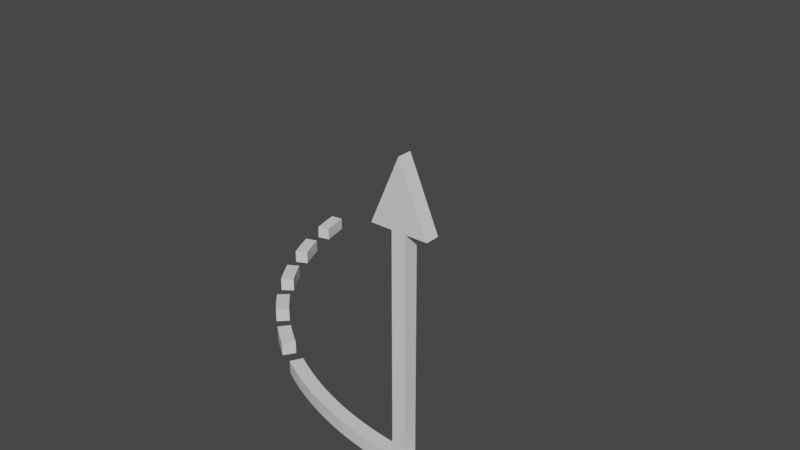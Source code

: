 # Source: Arrows.blend  (saved by Blender 3.4.6; exported with 4.5.12 LTS)
import bpy
from mathutils import Matrix  # noqa: F401  (used for matrix-valued properties, if any)

bpy.ops.wm.read_factory_settings(use_empty=True)
scene = bpy.context.scene
scene.name = 'Scene'

# ---- collections
col_collection = bpy.data.collections.new('Collection'); scene.collection.children.link(col_collection)

# ---- materials (node trees are filled in below, after node groups)
mat_material = bpy.data.materials.new('Material')
mat_material.alpha_threshold = 0.0
mat_material.use_transparent_shadow = False
mat_material.roughness = 0.5
mat_material.line_color = (0.0, 0.0, 0.0, 1.0)
mat_material_001 = bpy.data.materials.new('Material.001')
mat_material_001.alpha_threshold = 0.0
mat_material_001.use_transparent_shadow = False
mat_material_001.roughness = 0.5
mat_material_001.line_color = (0.0, 0.0, 0.0, 1.0)

# ---- material node trees
mat_material.use_nodes = True; mat_material.node_tree.nodes.clear()
_N = mat_material.node_tree.nodes; _L = mat_material.node_tree.links
n0 = _N.new('ShaderNodeOutputMaterial'); n0.name = 'Material Output'; n0.location = (300, 300)
n1 = _N.new('ShaderNodeBsdfPrincipled'); n1.name = 'Principled BSDF'; n1.location = (10, 300)
n1.distribution = 'GGX'
n1.subsurface_method = 'RANDOM_WALK_SKIN'
n1.inputs[3].default_value = 1.45
n1.inputs[27].default_value = (0.0, 0.0, 0.0, 1.0)
n1.inputs[28].default_value = 1.0
_L.new(n1.outputs[0], n0.inputs[0])
n0.is_active_output = True
mat_material_001.use_nodes = True; mat_material_001.node_tree.nodes.clear()
_N = mat_material_001.node_tree.nodes; _L = mat_material_001.node_tree.links
n0 = _N.new('ShaderNodeOutputMaterial'); n0.name = 'Material Output'; n0.location = (300, 300)
n1 = _N.new('ShaderNodeBsdfPrincipled'); n1.name = 'Principled BSDF'; n1.location = (10, 300)
n1.distribution = 'GGX'
n1.subsurface_method = 'RANDOM_WALK_SKIN'
n1.inputs[3].default_value = 1.45
n1.inputs[27].default_value = (0.0, 0.0, 0.0, 1.0)
n1.inputs[28].default_value = 1.0
_L.new(n1.outputs[0], n0.inputs[0])
n0.is_active_output = True

# ---- world
world_world = bpy.data.worlds.new('World'); scene.world = world_world
world_world.use_nodes = True; world_world.node_tree.nodes.clear()
_N = world_world.node_tree.nodes; _L = world_world.node_tree.links
n0 = _N.new('ShaderNodeOutputWorld'); n0.name = 'World Output'; n0.location = (300, 300)
n1 = _N.new('ShaderNodeBackground'); n1.name = 'Background'; n1.location = (10, 300)
n1.inputs[0].default_value = (0.05088, 0.05088, 0.05088, 1.0)
_L.new(n1.outputs[0], n0.inputs[0])
n0.is_active_output = True
world_world.color = (0.05088, 0.05088, 0.05088)
world_world.use_sun_shadow = False
world_world.sun_shadow_jitter_overblur = 0.0

# ---- meshes
me_cube = bpy.data.meshes.new('Cube')
me_cube.from_pydata([(1.0, 1.0, 33.82), (1.0, 1.0, -1.0), (1.0, -1.0, 33.82), (1.0, -1.0, -1.0), (-1.0, 1.0, 33.82), (-1.0, 1.0, -1.0), (-1.0, -1.0, 33.82), (-1.0, -1.0, -1.0), (0.0, -1.0, 42.99), (0.0, 1.0, 42.99), (4.0, 1.0, 33.82), (4.0, -1.0, 33.82), (-4.0, -1.0, 33.82), (-4.0, 1.0, 33.82)], [], [(3, 2, 6, 7), (7, 6, 4, 5), (5, 1, 3, 7), (1, 0, 2, 3), (5, 4, 0, 1), (4, 6, 12, 13), (2, 0, 10, 11), (6, 2, 11, 8, 12), (9, 8, 11, 10), (0, 4, 13, 9, 10), (8, 9, 13, 12)])
_uv = me_cube.uv_layers.new(name='UVMap')
_uv.uv.foreach_set('vector', [0.375, 0.75, 0.625, 0.75, 0.625, 1.0, 0.375, 1.0, 0.375, 0.0, 0.625, 0.0, 0.625, 0.25, 0.375, 0.25, 0.125, 0.5, 0.375, 0.5, 0.375, 0.75, 0.125, 0.75, 0.375, 0.5, 0.625, 0.5, 0.625, 0.75, 0.375, 0.75, 0.375, 0.25, 0.625, 0.25, 0.625, 0.5, 0.375, 0.5, 0.625, 0.25, 0.625, 0.0, 0.625, 0.0, 0.625, 0.25, 0.625, 0.75, 0.625, 0.5, 0.625, 0.5, 0.625, 0.75, 0.625, 1.0, 0.625, 0.75, 0.625, 0.75, 0.625, 1.0, 0.625, 1.0, 0.625, 0.5, 0.625, 0.75, 0.625, 0.75, 0.625, 0.5, 0.625, 0.5, 0.625, 0.25, 0.625, 0.25, 0.625, 0.5, 0.625, 0.5, 0.875, 0.75, 0.875, 0.5, 0.875, 0.5, 0.875, 0.75])
me_cube.materials.append(mat_material)
me_cube.use_mirror_vertex_groups = False
me_cube.update()
me_cube_001 = bpy.data.meshes.new('Cube.001')
me_cube_001.from_pydata([(1.0, -8.637, 2.179), (1.0, 26.18, 2.179), (1.0, -8.637, 0.1794), (1.0, 26.18, 0.1794), (-1.0, -8.637, 2.179), (-1.0, 26.18, 2.179), (-1.0, -8.637, 0.1794), (-1.0, 26.18, 0.1794), (0.0, -17.81, 0.1794), (0.0, -17.81, 2.179), (4.0, -8.637, 2.179), (4.0, -8.637, 0.1794), (-4.0, -8.637, 0.1794), (-4.0, -8.637, 2.179), (1.0, -7.955, 2.179), (1.0, -7.272, 2.179), (1.0, -6.589, 2.179), (1.0, -5.907, 2.179), (1.0, -5.224, 2.179), (1.0, -4.541, 2.179), (1.0, -3.859, 2.179), (1.0, -3.176, 2.179), (1.0, -2.493, 2.179), (1.0, -1.81, 2.179), (1.0, -1.128, 2.179), (1.0, -0.4451, 2.179), (1.0, 0.2376, 2.179), (1.0, 0.9203, 2.179), (1.0, 1.603, 2.179), (1.0, 2.286, 2.179), (1.0, 2.968, 2.179), (1.0, 3.651, 2.179), (1.0, 4.334, 2.179), (1.0, 5.016, 2.179), (1.0, 5.699, 2.179), (1.0, 6.382, 2.179), (1.0, 7.064, 2.179), (1.0, 7.747, 2.179), (1.0, 8.43, 2.179), (1.0, 9.112, 2.179), (1.0, 9.795, 2.179), (1.0, 10.48, 2.179), (1.0, 11.16, 2.179), (1.0, 11.84, 2.179), (1.0, 12.53, 2.179), (1.0, 13.21, 2.179), (1.0, 13.89, 2.179), (1.0, 14.57, 2.179), (1.0, 15.26, 2.179), (1.0, 15.94, 2.179), (1.0, 16.62, 2.179), (1.0, 17.3, 2.179), (1.0, 17.99, 2.179), (1.0, 18.67, 2.179), (1.0, 19.35, 2.179), (1.0, 20.04, 2.179), (1.0, 20.72, 2.179), (1.0, 21.4, 2.179), (1.0, 22.08, 2.179), (1.0, 22.77, 2.179), (1.0, 23.45, 2.179), (1.0, 24.13, 2.179), (1.0, 24.81, 2.179), (1.0, 25.5, 2.179), (1.0, -7.955, 0.1794), (1.0, -7.272, 0.1794), (1.0, -6.589, 0.1794), (1.0, -5.907, 0.1794), (1.0, -5.224, 0.1794), (1.0, -4.541, 0.1794), (1.0, -3.859, 0.1794), (1.0, -3.176, 0.1794), (1.0, -2.493, 0.1794), (1.0, -1.81, 0.1794), (1.0, -1.128, 0.1794), (1.0, -0.4451, 0.1794), (1.0, 0.2376, 0.1794), (1.0, 0.9203, 0.1794), (1.0, 1.603, 0.1794), (1.0, 2.286, 0.1794), (1.0, 2.968, 0.1794), (1.0, 3.651, 0.1794), (1.0, 4.334, 0.1794), (1.0, 5.016, 0.1794), (1.0, 5.699, 0.1794), (1.0, 6.382, 0.1794), (1.0, 7.064, 0.1794), (1.0, 7.747, 0.1794), (1.0, 8.43, 0.1794), (1.0, 9.112, 0.1794), (1.0, 9.795, 0.1794), (1.0, 10.48, 0.1794), (1.0, 11.16, 0.1794), (1.0, 11.84, 0.1794), (1.0, 12.53, 0.1794), (1.0, 13.21, 0.1794), (1.0, 13.89, 0.1794), (1.0, 14.57, 0.1794), (1.0, 15.26, 0.1794), (1.0, 15.94, 0.1794), (1.0, 16.62, 0.1794), (1.0, 17.3, 0.1794), (1.0, 17.99, 0.1794), (1.0, 18.67, 0.1794), (1.0, 19.35, 0.1794), (1.0, 20.04, 0.1794), (1.0, 20.72, 0.1794), (1.0, 21.4, 0.1794), (1.0, 22.08, 0.1794), (1.0, 22.77, 0.1794), (1.0, 23.45, 0.1794), (1.0, 24.13, 0.1794), (1.0, 24.81, 0.1794), (1.0, 25.5, 0.1794), (-1.0, 25.5, 0.1794), (-1.0, 24.81, 0.1794), (-1.0, 24.13, 0.1794), (-1.0, 23.45, 0.1794), (-1.0, 22.77, 0.1794), (-1.0, 22.08, 0.1794), (-1.0, 21.4, 0.1794), (-1.0, 20.72, 0.1794), (-1.0, 20.04, 0.1794), (-1.0, 19.35, 0.1794), (-1.0, 18.67, 0.1794), (-1.0, 17.99, 0.1794), (-1.0, 17.3, 0.1794), (-1.0, 16.62, 0.1794), (-1.0, 15.94, 0.1794), (-1.0, 15.26, 0.1794), (-1.0, 14.57, 0.1794), (-1.0, 13.89, 0.1794), (-1.0, 13.21, 0.1794), (-1.0, 12.53, 0.1794), (-1.0, 11.84, 0.1794), (-1.0, 11.16, 0.1794), (-1.0, 10.48, 0.1794), (-1.0, 9.795, 0.1794), (-1.0, 9.112, 0.1794), (-1.0, 8.43, 0.1794), (-1.0, 7.747, 0.1794), (-1.0, 7.064, 0.1794), (-1.0, 6.382, 0.1794), (-1.0, 5.699, 0.1794), (-1.0, 5.016, 0.1794), (-1.0, 4.334, 0.1794), (-1.0, 3.651, 0.1794), (-1.0, 2.968, 0.1794), (-1.0, 2.286, 0.1794), (-1.0, 1.603, 0.1794), (-1.0, 0.9203, 0.1794), (-1.0, 0.2376, 0.1794), (-1.0, -0.4451, 0.1794), (-1.0, -1.128, 0.1794), (-1.0, -1.81, 0.1794), (-1.0, -2.493, 0.1794), (-1.0, -3.176, 0.1794), (-1.0, -3.859, 0.1794), (-1.0, -4.541, 0.1794), (-1.0, -5.224, 0.1794), (-1.0, -5.907, 0.1794), (-1.0, -6.589, 0.1794), (-1.0, -7.272, 0.1794), (-1.0, -7.955, 0.1794), (-1.0, -7.955, 2.179), (-1.0, -7.272, 2.179), (-1.0, -6.589, 2.179), (-1.0, -5.907, 2.179), (-1.0, -5.224, 2.179), (-1.0, -4.541, 2.179), (-1.0, -3.859, 2.179), (-1.0, -3.176, 2.179), (-1.0, -2.493, 2.179), (-1.0, -1.81, 2.179), (-1.0, -1.128, 2.179), (-1.0, -0.4451, 2.179), (-1.0, 0.2376, 2.179), (-1.0, 0.9203, 2.179), (-1.0, 1.603, 2.179), (-1.0, 2.286, 2.179), (-1.0, 2.968, 2.179), (-1.0, 3.651, 2.179), (-1.0, 4.334, 2.179), (-1.0, 5.016, 2.179), (-1.0, 5.699, 2.179), (-1.0, 6.382, 2.179), (-1.0, 7.064, 2.179), (-1.0, 7.747, 2.179), (-1.0, 8.43, 2.179), (-1.0, 9.112, 2.179), (-1.0, 9.795, 2.179), (-1.0, 10.48, 2.179), (-1.0, 11.16, 2.179), (-1.0, 11.84, 2.179), (-1.0, 12.53, 2.179), (-1.0, 13.21, 2.179), (-1.0, 13.89, 2.179), (-1.0, 14.57, 2.179), (-1.0, 15.26, 2.179), (-1.0, 15.94, 2.179), (-1.0, 16.62, 2.179), (-1.0, 17.3, 2.179), (-1.0, 17.99, 2.179), (-1.0, 18.67, 2.179), (-1.0, 19.35, 2.179), (-1.0, 20.04, 2.179), (-1.0, 20.72, 2.179), (-1.0, 21.4, 2.179), (-1.0, 22.08, 2.179), (-1.0, 22.77, 2.179), (-1.0, 23.45, 2.179), (-1.0, 24.13, 2.179), (-1.0, 24.81, 2.179), (-1.0, 25.5, 2.179), (3.81, -9.074, 0.1794), (3.619, -9.511, 0.1794), (3.429, -9.948, 0.1794), (3.238, -10.38, 0.1794), (3.048, -10.82, 0.1794), (2.857, -11.26, 0.1794), (2.667, -11.69, 0.1794), (2.476, -12.13, 0.1794), (2.286, -12.57, 0.1794), (2.095, -13.01, 0.1794), (1.905, -13.44, 0.1794), (1.714, -13.88, 0.1794), (1.524, -14.32, 0.1794), (1.333, -14.75, 0.1794), (1.143, -15.19, 0.1794), (0.9524, -15.63, 0.1794), (0.7619, -16.06, 0.1794), (0.5714, -16.5, 0.1794), (0.381, -16.94, 0.1794), (0.1905, -17.37, 0.1794), (0.1905, -17.37, 2.179), (0.381, -16.94, 2.179), (0.5714, -16.5, 2.179), (0.7619, -16.06, 2.179), (0.9524, -15.63, 2.179), (1.143, -15.19, 2.179), (1.333, -14.75, 2.179), (1.524, -14.32, 2.179), (1.714, -13.88, 2.179), (1.905, -13.44, 2.179), (2.095, -13.01, 2.179), (2.286, -12.57, 2.179), (2.476, -12.13, 2.179), (2.667, -11.69, 2.179), (2.857, -11.26, 2.179), (3.048, -10.82, 2.179), (3.238, -10.38, 2.179), (3.429, -9.948, 2.179), (3.619, -9.511, 2.179), (3.81, -9.074, 2.179), (-3.81, -9.074, 0.1794), (-3.619, -9.511, 0.1794), (-3.429, -9.948, 0.1794), (-3.238, -10.38, 0.1794), (-3.048, -10.82, 0.1794), (-2.857, -11.26, 0.1794), (-2.667, -11.69, 0.1794), (-2.476, -12.13, 0.1794), (-2.286, -12.57, 0.1794), (-2.095, -13.01, 0.1794), (-1.905, -13.44, 0.1794), (-1.714, -13.88, 0.1794), (-1.524, -14.32, 0.1794), (-1.333, -14.75, 0.1794), (-1.143, -15.19, 0.1794), (-0.9524, -15.63, 0.1794), (-0.7619, -16.06, 0.1794), (-0.5714, -16.5, 0.1794), (-0.381, -16.94, 0.1794), (-0.1905, -17.37, 0.1794), (-3.81, -9.074, 2.179), (-3.619, -9.511, 2.179), (-3.429, -9.948, 2.179), (-3.238, -10.38, 2.179), (-3.048, -10.82, 2.179), (-2.857, -11.26, 2.179), (-2.667, -11.69, 2.179), (-2.476, -12.13, 2.179), (-2.286, -12.57, 2.179), (-2.095, -13.01, 2.179), (-1.905, -13.44, 2.179), (-1.714, -13.88, 2.179), (-1.524, -14.32, 2.179), (-1.333, -14.75, 2.179), (-1.143, -15.19, 2.179), (-0.9524, -15.63, 2.179), (-0.7619, -16.06, 2.179), (-0.5714, -16.5, 2.179), (-0.381, -16.94, 2.179), (-0.1905, -17.37, 2.179), (-1.0, 30.82, 2.179), (-1.0, 35.45, 2.179), (-1.0, 40.09, 2.179), (-1.0, 44.72, 2.179), (-1.0, 49.36, 2.179), (-1.0, 54.0, 2.179), (-1.0, 58.63, 2.179), (-1.0, 63.27, 2.179), (-1.0, 67.91, 2.179), (-1.0, 72.54, 2.179), (-1.0, 72.54, 0.1794), (-1.0, 67.91, 0.1794), (-1.0, 63.27, 0.1794), (-1.0, 58.63, 0.1794), (-1.0, 54.0, 0.1794), (-1.0, 49.36, 0.1794), (-1.0, 44.72, 0.1794), (-1.0, 40.09, 0.1794), (-1.0, 35.45, 0.1794), (-1.0, 30.82, 0.1794), (1.0, 30.82, 0.1794), (1.0, 35.45, 0.1794), (1.0, 40.09, 0.1794), (1.0, 44.72, 0.1794), (1.0, 49.36, 0.1794), (1.0, 54.0, 0.1794), (1.0, 58.63, 0.1794), (1.0, 63.27, 0.1794), (1.0, 67.91, 0.1794), (1.0, 72.54, 0.1794), (1.0, 72.54, 2.179), (1.0, 67.91, 2.179), (1.0, 63.27, 2.179), (1.0, 58.63, 2.179), (1.0, 54.0, 2.179), (1.0, 49.36, 2.179), (1.0, 44.72, 2.179), (1.0, 40.09, 2.179), (1.0, 35.45, 2.179), (1.0, 30.82, 2.179), (1.0, 31.59, 0.1794), (1.0, 32.36, 0.1794), (1.0, 33.13, 0.1794), (1.0, 33.91, 0.1794), (1.0, 34.68, 0.1794), (1.0, 40.86, 0.1794), (1.0, 41.63, 0.1794), (1.0, 42.41, 0.1794), (1.0, 43.18, 0.1794), (1.0, 43.95, 0.1794), (1.0, 50.13, 0.1794), (1.0, 50.91, 0.1794), (1.0, 51.68, 0.1794), (1.0, 52.45, 0.1794), (1.0, 53.22, 0.1794), (1.0, 59.41, 0.1794), (1.0, 60.18, 0.1794), (1.0, 60.95, 0.1794), (1.0, 61.72, 0.1794), (1.0, 62.5, 0.1794), (1.0, 68.68, 0.1794), (1.0, 69.45, 0.1794), (1.0, 70.22, 0.1794), (1.0, 71.0, 0.1794), (1.0, 71.77, 0.1794), (1.0, 71.77, 2.179), (1.0, 71.0, 2.179), (1.0, 70.22, 2.179), (1.0, 69.45, 2.179), (1.0, 68.68, 2.179), (1.0, 62.5, 2.179), (1.0, 61.72, 2.179), (1.0, 60.95, 2.179), (1.0, 60.18, 2.179), (1.0, 59.41, 2.179), (1.0, 53.22, 2.179), (1.0, 52.45, 2.179), (1.0, 51.68, 2.179), (1.0, 50.91, 2.179), (1.0, 50.13, 2.179), (1.0, 43.95, 2.179), (1.0, 43.18, 2.179), (1.0, 42.41, 2.179), (1.0, 41.63, 2.179), (1.0, 40.86, 2.179), (1.0, 34.68, 2.179), (1.0, 33.91, 2.179), (1.0, 33.13, 2.179), (1.0, 32.36, 2.179), (1.0, 31.59, 2.179), (-1.0, 31.59, 2.179), (-1.0, 32.36, 2.179), (-1.0, 33.13, 2.179), (-1.0, 33.91, 2.179), (-1.0, 34.68, 2.179), (-1.0, 40.86, 2.179), (-1.0, 41.63, 2.179), (-1.0, 42.41, 2.179), (-1.0, 43.18, 2.179), (-1.0, 43.95, 2.179), (-1.0, 50.13, 2.179), (-1.0, 50.91, 2.179), (-1.0, 51.68, 2.179), (-1.0, 52.45, 2.179), (-1.0, 53.22, 2.179), (-1.0, 59.41, 2.179), (-1.0, 60.18, 2.179), (-1.0, 60.95, 2.179), (-1.0, 61.72, 2.179), (-1.0, 62.5, 2.179), (-1.0, 68.68, 2.179), (-1.0, 69.45, 2.179), (-1.0, 70.22, 2.179), (-1.0, 71.0, 2.179), (-1.0, 71.77, 2.179), (-1.0, 71.77, 0.1794), (-1.0, 71.0, 0.1794), (-1.0, 70.22, 0.1794), (-1.0, 69.45, 0.1794), (-1.0, 68.68, 0.1794), (-1.0, 62.5, 0.1794), (-1.0, 61.72, 0.1794), (-1.0, 60.95, 0.1794), (-1.0, 60.18, 0.1794), (-1.0, 59.41, 0.1794), (-1.0, 53.22, 0.1794), (-1.0, 52.45, 0.1794), (-1.0, 51.68, 0.1794), (-1.0, 50.91, 0.1794), (-1.0, 50.13, 0.1794), (-1.0, 43.95, 0.1794), (-1.0, 43.18, 0.1794), (-1.0, 42.41, 0.1794), (-1.0, 41.63, 0.1794), (-1.0, 40.86, 0.1794), (-1.0, 34.68, 0.1794), (-1.0, 33.91, 0.1794), (-1.0, 33.13, 0.1794), (-1.0, 32.36, 0.1794), (-1.0, 31.59, 0.1794)], [], [(3, 113, 112, 111, 110, 109, 108, 107, 106, 105, 104, 103, 102, 101, 100, 99, 98, 97, 96, 95, 94, 93, 92, 91, 90, 89, 88, 87, 86, 85, 84, 83, 82, 81, 80, 79, 78, 77, 76, 75, 74, 73, 72, 71, 70, 69, 68, 67, 66, 65, 64, 2, 6, 163, 162, 161, 160, 159, 158, 157, 156, 155, 154, 153, 152, 151, 150, 149, 148, 147, 146, 145, 144, 143, 142, 141, 140, 139, 138, 137, 136, 135, 134, 133, 132, 131, 130, 129, 128, 127, 126, 125, 124, 123, 122, 121, 120, 119, 118, 117, 116, 115, 114, 7), (163, 6, 4, 164), (14, 0, 2, 64), (5, 213, 212, 211, 210, 209, 208, 207, 206, 205, 204, 203, 202, 201, 200, 199, 198, 197, 196, 195, 194, 193, 192, 191, 190, 189, 188, 187, 186, 185, 184, 183, 182, 181, 180, 179, 178, 177, 176, 175, 174, 173, 172, 171, 170, 169, 168, 167, 166, 165, 164, 4, 0, 14, 15, 16, 17, 18, 19, 20, 21, 22, 23, 24, 25, 26, 27, 28, 29, 30, 31, 32, 33, 34, 35, 36, 37, 38, 39, 40, 41, 42, 43, 44, 45, 46, 47, 48, 49, 50, 51, 52, 53, 54, 55, 56, 57, 58, 59, 60, 61, 62, 63, 1), (4, 6, 12, 13), (2, 0, 10, 11), (6, 2, 11, 214, 215, 216, 217, 218, 219, 220, 221, 222, 223, 224, 225, 226, 227, 228, 229, 230, 231, 232, 233, 8, 273, 272, 271, 270, 269, 268, 267, 266, 265, 264, 263, 262, 261, 260, 259, 258, 257, 256, 255, 254, 12), (253, 214, 11, 10), (0, 4, 13, 274, 275, 276, 277, 278, 279, 280, 281, 282, 283, 284, 285, 286, 287, 288, 289, 290, 291, 292, 293, 9, 234, 235, 236, 237, 238, 239, 240, 241, 242, 243, 244, 245, 246, 247, 248, 249, 250, 251, 252, 253, 10), (254, 274, 13, 12), (1, 63, 113, 3), (63, 62, 112, 113), (62, 61, 111, 112), (61, 60, 110, 111), (60, 59, 109, 110), (59, 58, 108, 109), (58, 57, 107, 108), (57, 56, 106, 107), (56, 55, 105, 106), (55, 54, 104, 105), (54, 53, 103, 104), (53, 52, 102, 103), (52, 51, 101, 102), (51, 50, 100, 101), (50, 49, 99, 100), (49, 48, 98, 99), (48, 47, 97, 98), (47, 46, 96, 97), (46, 45, 95, 96), (45, 44, 94, 95), (44, 43, 93, 94), (43, 42, 92, 93), (42, 41, 91, 92), (41, 40, 90, 91), (40, 39, 89, 90), (39, 38, 88, 89), (38, 37, 87, 88), (37, 36, 86, 87), (36, 35, 85, 86), (35, 34, 84, 85), (34, 33, 83, 84), (33, 32, 82, 83), (32, 31, 81, 82), (31, 30, 80, 81), (30, 29, 79, 80), (29, 28, 78, 79), (28, 27, 77, 78), (27, 26, 76, 77), (26, 25, 75, 76), (25, 24, 74, 75), (24, 23, 73, 74), (23, 22, 72, 73), (22, 21, 71, 72), (21, 20, 70, 71), (20, 19, 69, 70), (19, 18, 68, 69), (18, 17, 67, 68), (17, 16, 66, 67), (16, 15, 65, 66), (15, 14, 64, 65), (7, 114, 213, 5), (114, 115, 212, 213), (115, 116, 211, 212), (116, 117, 210, 211), (117, 118, 209, 210), (118, 119, 208, 209), (119, 120, 207, 208), (120, 121, 206, 207), (121, 122, 205, 206), (122, 123, 204, 205), (123, 124, 203, 204), (124, 125, 202, 203), (125, 126, 201, 202), (126, 127, 200, 201), (127, 128, 199, 200), (128, 129, 198, 199), (129, 130, 197, 198), (130, 131, 196, 197), (131, 132, 195, 196), (132, 133, 194, 195), (133, 134, 193, 194), (134, 135, 192, 193), (135, 136, 191, 192), (136, 137, 190, 191), (137, 138, 189, 190), (138, 139, 188, 189), (139, 140, 187, 188), (140, 141, 186, 187), (141, 142, 185, 186), (142, 143, 184, 185), (143, 144, 183, 184), (144, 145, 182, 183), (145, 146, 181, 182), (146, 147, 180, 181), (147, 148, 179, 180), (148, 149, 178, 179), (149, 150, 177, 178), (150, 151, 176, 177), (151, 152, 175, 176), (152, 153, 174, 175), (153, 154, 173, 174), (154, 155, 172, 173), (155, 156, 171, 172), (156, 157, 170, 171), (157, 158, 169, 170), (158, 159, 168, 169), (159, 160, 167, 168), (160, 161, 166, 167), (161, 162, 165, 166), (162, 163, 164, 165), (9, 8, 233, 234), (234, 233, 232, 235), (235, 232, 231, 236), (236, 231, 230, 237), (237, 230, 229, 238), (238, 229, 228, 239), (239, 228, 227, 240), (240, 227, 226, 241), (241, 226, 225, 242), (242, 225, 224, 243), (243, 224, 223, 244), (244, 223, 222, 245), (245, 222, 221, 246), (246, 221, 220, 247), (247, 220, 219, 248), (248, 219, 218, 249), (249, 218, 217, 250), (250, 217, 216, 251), (251, 216, 215, 252), (252, 215, 214, 253), (8, 9, 293, 273), (273, 293, 292, 272), (272, 292, 291, 271), (271, 291, 290, 270), (270, 290, 289, 269), (269, 289, 288, 268), (268, 288, 287, 267), (267, 287, 286, 266), (266, 286, 285, 265), (265, 285, 284, 264), (264, 284, 283, 263), (263, 283, 282, 262), (262, 282, 281, 261), (261, 281, 280, 260), (260, 280, 279, 259), (259, 279, 278, 258), (258, 278, 277, 257), (257, 277, 276, 256), (256, 276, 275, 255), (255, 275, 274, 254), (314, 313, 433, 432, 431, 430, 429, 312, 315, 338, 337, 336, 335, 334), (316, 311, 428, 427, 426, 425, 424, 310, 317, 343, 342, 341, 340, 339), (318, 309, 423, 422, 421, 420, 419, 308, 319, 348, 347, 346, 345, 344), (320, 307, 418, 417, 416, 415, 414, 306, 321, 353, 352, 351, 350, 349), (322, 305, 413, 412, 411, 410, 409, 304, 323, 358, 357, 356, 355, 354), (294, 333, 383, 382, 381, 380, 379, 332, 295, 388, 387, 386, 385, 384), (296, 331, 378, 377, 376, 375, 374, 330, 297, 393, 392, 391, 390, 389), (298, 329, 373, 372, 371, 370, 369, 328, 299, 398, 397, 396, 395, 394), (300, 327, 368, 367, 366, 365, 364, 326, 301, 403, 402, 401, 400, 399), (5, 1, 3, 7), (302, 325, 363, 362, 361, 360, 359, 324, 303, 408, 407, 406, 405, 404), (313, 314, 333, 294), (379, 338, 315, 332), (312, 295, 332, 315), (374, 343, 317, 330), (311, 316, 331, 296), (369, 348, 319, 328), (310, 297, 330, 317), (364, 353, 321, 326), (309, 318, 329, 298), (359, 358, 323, 324), (308, 299, 328, 319), (429, 388, 295, 312), (306, 301, 326, 321), (424, 393, 297, 310), (307, 320, 327, 300), (419, 398, 299, 308), (305, 322, 325, 302), (414, 403, 301, 306), (304, 303, 324, 323), (409, 408, 303, 304), (325, 322, 354, 363), (363, 354, 355, 362), (362, 355, 356, 361), (361, 356, 357, 360), (360, 357, 358, 359), (327, 320, 349, 368), (368, 349, 350, 367), (367, 350, 351, 366), (366, 351, 352, 365), (365, 352, 353, 364), (329, 318, 344, 373), (373, 344, 345, 372), (372, 345, 346, 371), (371, 346, 347, 370), (370, 347, 348, 369), (331, 316, 339, 378), (378, 339, 340, 377), (377, 340, 341, 376), (376, 341, 342, 375), (375, 342, 343, 374), (333, 314, 334, 383), (383, 334, 335, 382), (382, 335, 336, 381), (381, 336, 337, 380), (380, 337, 338, 379), (305, 302, 404, 413), (413, 404, 405, 412), (412, 405, 406, 411), (411, 406, 407, 410), (410, 407, 408, 409), (307, 300, 399, 418), (418, 399, 400, 417), (417, 400, 401, 416), (416, 401, 402, 415), (415, 402, 403, 414), (309, 298, 394, 423), (423, 394, 395, 422), (422, 395, 396, 421), (421, 396, 397, 420), (420, 397, 398, 419), (311, 296, 389, 428), (428, 389, 390, 427), (427, 390, 391, 426), (426, 391, 392, 425), (425, 392, 393, 424), (313, 294, 384, 433), (433, 384, 385, 432), (432, 385, 386, 431), (431, 386, 387, 430), (430, 387, 388, 429)])
_uv = me_cube_001.uv_layers.new(name='UVMap')
_uv.uv.foreach_set('vector', [0.375, 0.75, 0.3799, 0.75, 0.3848, 0.75, 0.3897, 0.75, 0.3946, 0.75, 0.3995, 0.75, 0.4044, 0.75, 0.4093, 0.75, 0.4142, 0.75, 0.4191, 0.75, 0.424, 0.75, 0.4289, 0.75, 0.4338, 0.75, 0.4387, 0.75, 0.4436, 0.75, 0.4485, 0.75, 0.4534, 0.75, 0.4583, 0.75, 0.4632, 0.75, 0.4681, 0.75, 0.473, 0.75, 0.4779, 0.75, 0.4828, 0.75, 0.4877, 0.75, 0.4926, 0.75, 0.4975, 0.75, 0.5025, 0.75, 0.5074, 0.75, 0.5123, 0.75, 0.5172, 0.75, 0.5221, 0.75, 0.527, 0.75, 0.5319, 0.75, 0.5368, 0.75, 0.5417, 0.75, 0.5466, 0.75, 0.5515, 0.75, 0.5564, 0.75, 0.5613, 0.75, 0.5662, 0.75, 0.5711, 0.75, 0.576, 0.75, 0.5809, 0.75, 0.5858, 0.75, 0.5907, 0.75, 0.5956, 0.75, 0.6005, 0.75, 0.6054, 0.75, 0.6103, 0.75, 0.6152, 0.75, 0.6201, 0.75, 0.625, 0.75, 0.625, 1.0, 0.6201, 1.0, 0.6152, 1.0, 0.6103, 1.0, 0.6054, 1.0, 0.6005, 1.0, 0.5956, 1.0, 0.5907, 1.0, 0.5858, 1.0, 0.5809, 1.0, 0.576, 1.0, 0.5711, 1.0, 0.5662, 1.0, 0.5613, 1.0, 0.5564, 1.0, 0.5515, 1.0, 0.5466, 1.0, 0.5417, 1.0, 0.5368, 1.0, 0.5319, 1.0, 0.527, 1.0, 0.5221, 1.0, 0.5172, 1.0, 0.5123, 1.0, 0.5074, 1.0, 0.5025, 1.0, 0.4975, 1.0, 0.4926, 1.0, 0.4877, 1.0, 0.4828, 1.0, 0.4779, 1.0, 0.473, 1.0, 0.4681, 1.0, 0.4632, 1.0, 0.4583, 1.0, 0.4534, 1.0, 0.4485, 1.0, 0.4436, 1.0, 0.4387, 1.0, 0.4338, 1.0, 0.4289, 1.0, 0.424, 1.0, 0.4191, 1.0, 0.4142, 1.0, 0.4093, 1.0, 0.4044, 1.0, 0.3995, 1.0, 0.3946, 1.0, 0.3897, 1.0, 0.3848, 1.0, 0.3799, 1.0, 0.375, 1.0, 0.6201, 0.0, 0.625, 0.0, 0.625, 0.25, 0.6201, 0.25, 0.6201, 0.5, 0.625, 0.5, 0.625, 0.75, 0.6201, 0.75, 0.375, 0.25, 0.3799, 0.25, 0.3848, 0.25, 0.3897, 0.25, 0.3946, 0.25, 0.3995, 0.25, 0.4044, 0.25, 0.4093, 0.25, 0.4142, 0.25, 0.4191, 0.25, 0.424, 0.25, 0.4289, 0.25, 0.4338, 0.25, 0.4387, 0.25, 0.4436, 0.25, 0.4485, 0.25, 0.4534, 0.25, 0.4583, 0.25, 0.4632, 0.25, 0.4681, 0.25, 0.473, 0.25, 0.4779, 0.25, 0.4828, 0.25, 0.4877, 0.25, 0.4926, 0.25, 0.4975, 0.25, 0.5025, 0.25, 0.5074, 0.25, 0.5123, 0.25, 0.5172, 0.25, 0.5221, 0.25, 0.527, 0.25, 0.5319, 0.25, 0.5368, 0.25, 0.5417, 0.25, 0.5466, 0.25, 0.5515, 0.25, 0.5564, 0.25, 0.5613, 0.25, 0.5662, 0.25, 0.5711, 0.25, 0.576, 0.25, 0.5809, 0.25, 0.5858, 0.25, 0.5907, 0.25, 0.5956, 0.25, 0.6005, 0.25, 0.6054, 0.25, 0.6103, 0.25, 0.6152, 0.25, 0.6201, 0.25, 0.625, 0.25, 0.625, 0.5, 0.6201, 0.5, 0.6152, 0.5, 0.6103, 0.5, 0.6054, 0.5, 0.6005, 0.5, 0.5956, 0.5, 0.5907, 0.5, 0.5858, 0.5, 0.5809, 0.5, 0.576, 0.5, 0.5711, 0.5, 0.5662, 0.5, 0.5613, 0.5, 0.5564, 0.5, 0.5515, 0.5, 0.5466, 0.5, 0.5417, 0.5, 0.5368, 0.5, 0.5319, 0.5, 0.527, 0.5, 0.5221, 0.5, 0.5172, 0.5, 0.5123, 0.5, 0.5074, 0.5, 0.5025, 0.5, 0.4975, 0.5, 0.4926, 0.5, 0.4877, 0.5, 0.4828, 0.5, 0.4779, 0.5, 0.473, 0.5, 0.4681, 0.5, 0.4632, 0.5, 0.4583, 0.5, 0.4534, 0.5, 0.4485, 0.5, 0.4436, 0.5, 0.4387, 0.5, 0.4338, 0.5, 0.4289, 0.5, 0.424, 0.5, 0.4191, 0.5, 0.4142, 0.5, 0.4093, 0.5, 0.4044, 0.5, 0.3995, 0.5, 0.3946, 0.5, 0.3897, 0.5, 0.3848, 0.5, 0.3799, 0.5, 0.375, 0.5, 0.625, 0.25, 0.625, 0.0, 0.625, 0.0, 0.625, 0.25, 0.625, 0.75, 0.625, 0.5, 0.625, 0.5, 0.625, 0.75, 0.625, 1.0, 0.625, 0.75, 0.625, 0.75, 0.625, 0.7619, 0.625, 0.7738, 0.625, 0.7857, 0.625, 0.7976, 0.625, 0.8095, 0.625, 0.8214, 0.625, 0.8333, 0.625, 0.8452, 0.625, 0.8571, 0.625, 0.869, 0.625, 0.881, 0.625, 0.8929, 0.625, 0.9048, 0.625, 0.9167, 0.625, 0.9286, 0.625, 0.9405, 0.625, 0.9524, 0.625, 0.9643, 0.625, 0.9762, 0.625, 0.9881, 0.625, 1.0, 0.625, 1.0, 0.625, 1.0, 0.625, 1.0, 0.625, 1.0, 0.625, 1.0, 0.625, 1.0, 0.625, 1.0, 0.625, 1.0, 0.625, 1.0, 0.625, 1.0, 0.625, 1.0, 0.625, 1.0, 0.625, 1.0, 0.625, 1.0, 0.625, 1.0, 0.625, 1.0, 0.625, 1.0, 0.625, 1.0, 0.625, 1.0, 0.625, 1.0, 0.625, 1.0, 0.625, 0.5, 0.625, 0.75, 0.625, 0.75, 0.625, 0.5, 0.625, 0.5, 0.625, 0.25, 0.625, 0.25, 0.625, 0.2619, 0.625, 0.2738, 0.625, 0.2857, 0.625, 0.2976, 0.625, 0.3095, 0.625, 0.3214, 0.625, 0.3333, 0.625, 0.3452, 0.625, 0.3571, 0.625, 0.369, 0.625, 0.381, 0.625, 0.3929, 0.625, 0.4048, 0.625, 0.4167, 0.625, 0.4286, 0.625, 0.4405, 0.625, 0.4524, 0.625, 0.4643, 0.625, 0.4762, 0.625, 0.4881, 0.625, 0.5, 0.625, 0.5, 0.625, 0.5, 0.625, 0.5, 0.625, 0.5, 0.625, 0.5, 0.625, 0.5, 0.625, 0.5, 0.625, 0.5, 0.625, 0.5, 0.625, 0.5, 0.625, 0.5, 0.625, 0.5, 0.625, 0.5, 0.625, 0.5, 0.625, 0.5, 0.625, 0.5, 0.625, 0.5, 0.625, 0.5, 0.625, 0.5, 0.625, 0.5, 0.625, 0.5, 0.875, 0.75, 0.875, 0.5, 0.875, 0.5, 0.875, 0.75, 0.375, 0.5, 0.3799, 0.5, 0.3799, 0.75, 0.375, 0.75, 0.3799, 0.5, 0.3848, 0.5, 0.3848, 0.75, 0.3799, 0.75, 0.3848, 0.5, 0.3897, 0.5, 0.3897, 0.75, 0.3848, 0.75, 0.3897, 0.5, 0.3946, 0.5, 0.3946, 0.75, 0.3897, 0.75, 0.3946, 0.5, 0.3995, 0.5, 0.3995, 0.75, 0.3946, 0.75, 0.3995, 0.5, 0.4044, 0.5, 0.4044, 0.75, 0.3995, 0.75, 0.4044, 0.5, 0.4093, 0.5, 0.4093, 0.75, 0.4044, 0.75, 0.4093, 0.5, 0.4142, 0.5, 0.4142, 0.75, 0.4093, 0.75, 0.4142, 0.5, 0.4191, 0.5, 0.4191, 0.75, 0.4142, 0.75, 0.4191, 0.5, 0.424, 0.5, 0.424, 0.75, 0.4191, 0.75, 0.424, 0.5, 0.4289, 0.5, 0.4289, 0.75, 0.424, 0.75, 0.4289, 0.5, 0.4338, 0.5, 0.4338, 0.75, 0.4289, 0.75, 0.4338, 0.5, 0.4387, 0.5, 0.4387, 0.75, 0.4338, 0.75, 0.4387, 0.5, 0.4436, 0.5, 0.4436, 0.75, 0.4387, 0.75, 0.4436, 0.5, 0.4485, 0.5, 0.4485, 0.75, 0.4436, 0.75, 0.4485, 0.5, 0.4534, 0.5, 0.4534, 0.75, 0.4485, 0.75, 0.4534, 0.5, 0.4583, 0.5, 0.4583, 0.75, 0.4534, 0.75, 0.4583, 0.5, 0.4632, 0.5, 0.4632, 0.75, 0.4583, 0.75, 0.4632, 0.5, 0.4681, 0.5, 0.4681, 0.75, 0.4632, 0.75, 0.4681, 0.5, 0.473, 0.5, 0.473, 0.75, 0.4681, 0.75, 0.473, 0.5, 0.4779, 0.5, 0.4779, 0.75, 0.473, 0.75, 0.4779, 0.5, 0.4828, 0.5, 0.4828, 0.75, 0.4779, 0.75, 0.4828, 0.5, 0.4877, 0.5, 0.4877, 0.75, 0.4828, 0.75, 0.4877, 0.5, 0.4926, 0.5, 0.4926, 0.75, 0.4877, 0.75, 0.4926, 0.5, 0.4975, 0.5, 0.4975, 0.75, 0.4926, 0.75, 0.4975, 0.5, 0.5025, 0.5, 0.5025, 0.75, 0.4975, 0.75, 0.5025, 0.5, 0.5074, 0.5, 0.5074, 0.75, 0.5025, 0.75, 0.5074, 0.5, 0.5123, 0.5, 0.5123, 0.75, 0.5074, 0.75, 0.5123, 0.5, 0.5172, 0.5, 0.5172, 0.75, 0.5123, 0.75, 0.5172, 0.5, 0.5221, 0.5, 0.5221, 0.75, 0.5172, 0.75, 0.5221, 0.5, 0.527, 0.5, 0.527, 0.75, 0.5221, 0.75, 0.527, 0.5, 0.5319, 0.5, 0.5319, 0.75, 0.527, 0.75, 0.5319, 0.5, 0.5368, 0.5, 0.5368, 0.75, 0.5319, 0.75, 0.5368, 0.5, 0.5417, 0.5, 0.5417, 0.75, 0.5368, 0.75, 0.5417, 0.5, 0.5466, 0.5, 0.5466, 0.75, 0.5417, 0.75, 0.5466, 0.5, 0.5515, 0.5, 0.5515, 0.75, 0.5466, 0.75, 0.5515, 0.5, 0.5564, 0.5, 0.5564, 0.75, 0.5515, 0.75, 0.5564, 0.5, 0.5613, 0.5, 0.5613, 0.75, 0.5564, 0.75, 0.5613, 0.5, 0.5662, 0.5, 0.5662, 0.75, 0.5613, 0.75, 0.5662, 0.5, 0.5711, 0.5, 0.5711, 0.75, 0.5662, 0.75, 0.5711, 0.5, 0.576, 0.5, 0.576, 0.75, 0.5711, 0.75, 0.576, 0.5, 0.5809, 0.5, 0.5809, 0.75, 0.576, 0.75, 0.5809, 0.5, 0.5858, 0.5, 0.5858, 0.75, 0.5809, 0.75, 0.5858, 0.5, 0.5907, 0.5, 0.5907, 0.75, 0.5858, 0.75, 0.5907, 0.5, 0.5956, 0.5, 0.5956, 0.75, 0.5907, 0.75, 0.5956, 0.5, 0.6005, 0.5, 0.6005, 0.75, 0.5956, 0.75, 0.6005, 0.5, 0.6054, 0.5, 0.6054, 0.75, 0.6005, 0.75, 0.6054, 0.5, 0.6103, 0.5, 0.6103, 0.75, 0.6054, 0.75, 0.6103, 0.5, 0.6152, 0.5, 0.6152, 0.75, 0.6103, 0.75, 0.6152, 0.5, 0.6201, 0.5, 0.6201, 0.75, 0.6152, 0.75, 0.375, 0.0, 0.3799, 0.0, 0.3799, 0.25, 0.375, 0.25, 0.3799, 0.0, 0.3848, 0.0, 0.3848, 0.25, 0.3799, 0.25, 0.3848, 0.0, 0.3897, 0.0, 0.3897, 0.25, 0.3848, 0.25, 0.3897, 0.0, 0.3946, 0.0, 0.3946, 0.25, 0.3897, 0.25, 0.3946, 0.0, 0.3995, 0.0, 0.3995, 0.25, 0.3946, 0.25, 0.3995, 0.0, 0.4044, 0.0, 0.4044, 0.25, 0.3995, 0.25, 0.4044, 0.0, 0.4093, 0.0, 0.4093, 0.25, 0.4044, 0.25, 0.4093, 0.0, 0.4142, 0.0, 0.4142, 0.25, 0.4093, 0.25, 0.4142, 0.0, 0.4191, 0.0, 0.4191, 0.25, 0.4142, 0.25, 0.4191, 0.0, 0.424, 0.0, 0.424, 0.25, 0.4191, 0.25, 0.424, 0.0, 0.4289, 0.0, 0.4289, 0.25, 0.424, 0.25, 0.4289, 0.0, 0.4338, 0.0, 0.4338, 0.25, 0.4289, 0.25, 0.4338, 0.0, 0.4387, 0.0, 0.4387, 0.25, 0.4338, 0.25, 0.4387, 0.0, 0.4436, 0.0, 0.4436, 0.25, 0.4387, 0.25, 0.4436, 0.0, 0.4485, 0.0, 0.4485, 0.25, 0.4436, 0.25, 0.4485, 0.0, 0.4534, 0.0, 0.4534, 0.25, 0.4485, 0.25, 0.4534, 0.0, 0.4583, 0.0, 0.4583, 0.25, 0.4534, 0.25, 0.4583, 0.0, 0.4632, 0.0, 0.4632, 0.25, 0.4583, 0.25, 0.4632, 0.0, 0.4681, 0.0, 0.4681, 0.25, 0.4632, 0.25, 0.4681, 0.0, 0.473, 0.0, 0.473, 0.25, 0.4681, 0.25, 0.473, 0.0, 0.4779, 0.0, 0.4779, 0.25, 0.473, 0.25, 0.4779, 0.0, 0.4828, 0.0, 0.4828, 0.25, 0.4779, 0.25, 0.4828, 0.0, 0.4877, 0.0, 0.4877, 0.25, 0.4828, 0.25, 0.4877, 0.0, 0.4926, 0.0, 0.4926, 0.25, 0.4877, 0.25, 0.4926, 0.0, 0.4975, 0.0, 0.4975, 0.25, 0.4926, 0.25, 0.4975, 0.0, 0.5025, 0.0, 0.5025, 0.25, 0.4975, 0.25, 0.5025, 0.0, 0.5074, 0.0, 0.5074, 0.25, 0.5025, 0.25, 0.5074, 0.0, 0.5123, 0.0, 0.5123, 0.25, 0.5074, 0.25, 0.5123, 0.0, 0.5172, 0.0, 0.5172, 0.25, 0.5123, 0.25, 0.5172, 0.0, 0.5221, 0.0, 0.5221, 0.25, 0.5172, 0.25, 0.5221, 0.0, 0.527, 0.0, 0.527, 0.25, 0.5221, 0.25, 0.527, 0.0, 0.5319, 0.0, 0.5319, 0.25, 0.527, 0.25, 0.5319, 0.0, 0.5368, 0.0, 0.5368, 0.25, 0.5319, 0.25, 0.5368, 0.0, 0.5417, 0.0, 0.5417, 0.25, 0.5368, 0.25, 0.5417, 0.0, 0.5466, 0.0, 0.5466, 0.25, 0.5417, 0.25, 0.5466, 0.0, 0.5515, 0.0, 0.5515, 0.25, 0.5466, 0.25, 0.5515, 0.0, 0.5564, 0.0, 0.5564, 0.25, 0.5515, 0.25, 0.5564, 0.0, 0.5613, 0.0, 0.5613, 0.25, 0.5564, 0.25, 0.5613, 0.0, 0.5662, 0.0, 0.5662, 0.25, 0.5613, 0.25, 0.5662, 0.0, 0.5711, 0.0, 0.5711, 0.25, 0.5662, 0.25, 0.5711, 0.0, 0.576, 0.0, 0.576, 0.25, 0.5711, 0.25, 0.576, 0.0, 0.5809, 0.0, 0.5809, 0.25, 0.576, 0.25, 0.5809, 0.0, 0.5858, 0.0, 0.5858, 0.25, 0.5809, 0.25, 0.5858, 0.0, 0.5907, 0.0, 0.5907, 0.25, 0.5858, 0.25, 0.5907, 0.0, 0.5956, 0.0, 0.5956, 0.25, 0.5907, 0.25, 0.5956, 0.0, 0.6005, 0.0, 0.6005, 0.25, 0.5956, 0.25, 0.6005, 0.0, 0.6054, 0.0, 0.6054, 0.25, 0.6005, 0.25, 0.6054, 0.0, 0.6103, 0.0, 0.6103, 0.25, 0.6054, 0.25, 0.6103, 0.0, 0.6152, 0.0, 0.6152, 0.25, 0.6103, 0.25, 0.6152, 0.0, 0.6201, 0.0, 0.6201, 0.25, 0.6152, 0.25, 0.625, 0.5, 0.625, 0.75, 0.625, 0.75, 0.625, 0.5, 0.625, 0.5, 0.625, 0.75, 0.625, 0.75, 0.625, 0.5, 0.625, 0.5, 0.625, 0.75, 0.625, 0.75, 0.625, 0.5, 0.625, 0.5, 0.625, 0.75, 0.625, 0.75, 0.625, 0.5, 0.625, 0.5, 0.625, 0.75, 0.625, 0.75, 0.625, 0.5, 0.625, 0.5, 0.625, 0.75, 0.625, 0.75, 0.625, 0.5, 0.625, 0.5, 0.625, 0.75, 0.625, 0.75, 0.625, 0.5, 0.625, 0.5, 0.625, 0.75, 0.625, 0.75, 0.625, 0.5, 0.625, 0.5, 0.625, 0.75, 0.625, 0.75, 0.625, 0.5, 0.625, 0.5, 0.625, 0.75, 0.625, 0.75, 0.625, 0.5, 0.625, 0.5, 0.625, 0.75, 0.625, 0.75, 0.625, 0.5, 0.625, 0.5, 0.625, 0.75, 0.625, 0.75, 0.625, 0.5, 0.625, 0.5, 0.625, 0.75, 0.625, 0.75, 0.625, 0.5, 0.625, 0.5, 0.625, 0.75, 0.625, 0.75, 0.625, 0.5, 0.625, 0.5, 0.625, 0.75, 0.625, 0.75, 0.625, 0.5, 0.625, 0.5, 0.625, 0.75, 0.625, 0.75, 0.625, 0.5, 0.625, 0.5, 0.625, 0.75, 0.625, 0.75, 0.625, 0.5, 0.625, 0.5, 0.625, 0.75, 0.625, 0.75, 0.625, 0.5, 0.625, 0.5, 0.625, 0.75, 0.625, 0.75, 0.625, 0.5, 0.625, 0.5, 0.625, 0.75, 0.625, 0.75, 0.625, 0.5, 0.875, 0.75, 0.875, 0.5, 0.875, 0.5, 0.875, 0.75, 0.875, 0.75, 0.875, 0.5, 0.875, 0.5, 0.875, 0.75, 0.875, 0.75, 0.875, 0.5, 0.875, 0.5, 0.875, 0.75, 0.875, 0.75, 0.875, 0.5, 0.875, 0.5, 0.875, 0.75, 0.875, 0.75, 0.875, 0.5, 0.875, 0.5, 0.875, 0.75, 0.875, 0.75, 0.875, 0.5, 0.875, 0.5, 0.875, 0.75, 0.875, 0.75, 0.875, 0.5, 0.875, 0.5, 0.875, 0.75, 0.875, 0.75, 0.875, 0.5, 0.875, 0.5, 0.875, 0.75, 0.875, 0.75, 0.875, 0.5, 0.875, 0.5, 0.875, 0.75, 0.875, 0.75, 0.875, 0.5, 0.875, 0.5, 0.875, 0.75, 0.875, 0.75, 0.875, 0.5, 0.875, 0.5, 0.875, 0.75, 0.875, 0.75, 0.875, 0.5, 0.875, 0.5, 0.875, 0.75, 0.875, 0.75, 0.875, 0.5, 0.875, 0.5, 0.875, 0.75, 0.875, 0.75, 0.875, 0.5, 0.875, 0.5, 0.875, 0.75, 0.875, 0.75, 0.875, 0.5, 0.875, 0.5, 0.875, 0.75, 0.875, 0.75, 0.875, 0.5, 0.875, 0.5, 0.875, 0.75, 0.875, 0.75, 0.875, 0.5, 0.875, 0.5, 0.875, 0.75, 0.875, 0.75, 0.875, 0.5, 0.875, 0.5, 0.875, 0.75, 0.875, 0.75, 0.875, 0.5, 0.875, 0.5, 0.875, 0.75, 0.875, 0.75, 0.875, 0.5, 0.875, 0.5, 0.875, 0.75, 0.375, 0.75, 0.375, 1.0, 0.375, 1.0, 0.375, 1.0, 0.375, 1.0, 0.375, 1.0, 0.375, 1.0, 0.375, 1.0, 0.375, 0.75, 0.375, 0.75, 0.375, 0.75, 0.375, 0.75, 0.375, 0.75, 0.375, 0.75, 0.375, 0.75, 0.375, 1.0, 0.375, 1.0, 0.375, 1.0, 0.375, 1.0, 0.375, 1.0, 0.375, 1.0, 0.375, 1.0, 0.375, 0.75, 0.375, 0.75, 0.375, 0.75, 0.375, 0.75, 0.375, 0.75, 0.375, 0.75, 0.375, 0.75, 0.375, 1.0, 0.375, 1.0, 0.375, 1.0, 0.375, 1.0, 0.375, 1.0, 0.375, 1.0, 0.375, 1.0, 0.375, 0.75, 0.375, 0.75, 0.375, 0.75, 0.375, 0.75, 0.375, 0.75, 0.375, 0.75, 0.375, 0.75, 0.375, 1.0, 0.375, 1.0, 0.375, 1.0, 0.375, 1.0, 0.375, 1.0, 0.375, 1.0, 0.375, 1.0, 0.375, 0.75, 0.375, 0.75, 0.375, 0.75, 0.375, 0.75, 0.375, 0.75, 0.375, 0.75, 0.375, 0.75, 0.375, 1.0, 0.375, 1.0, 0.375, 1.0, 0.375, 1.0, 0.375, 1.0, 0.375, 1.0, 0.375, 1.0, 0.375, 0.75, 0.375, 0.75, 0.375, 0.75, 0.375, 0.75, 0.375, 0.75, 0.375, 0.75, 0.375, 0.25, 0.375, 0.5, 0.375, 0.5, 0.375, 0.5, 0.375, 0.5, 0.375, 0.5, 0.375, 0.5, 0.375, 0.5, 0.375, 0.25, 0.375, 0.25, 0.375, 0.25, 0.375, 0.25, 0.375, 0.25, 0.375, 0.25, 0.375, 0.25, 0.375, 0.5, 0.375, 0.5, 0.375, 0.5, 0.375, 0.5, 0.375, 0.5, 0.375, 0.5, 0.375, 0.5, 0.375, 0.25, 0.375, 0.25, 0.375, 0.25, 0.375, 0.25, 0.375, 0.25, 0.375, 0.25, 0.375, 0.25, 0.375, 0.5, 0.375, 0.5, 0.375, 0.5, 0.375, 0.5, 0.375, 0.5, 0.375, 0.5, 0.375, 0.5, 0.375, 0.25, 0.375, 0.25, 0.375, 0.25, 0.375, 0.25, 0.375, 0.25, 0.375, 0.25, 0.375, 0.25, 0.375, 0.5, 0.375, 0.5, 0.375, 0.5, 0.375, 0.5, 0.375, 0.5, 0.375, 0.5, 0.375, 0.5, 0.375, 0.25, 0.375, 0.25, 0.375, 0.25, 0.375, 0.25, 0.375, 0.25, 0.375, 0.25, 0.375, 0.25, 0.375, 0.5, 0.375, 0.75, 0.375, 1.0, 0.375, 0.25, 0.375, 0.5, 0.375, 0.5, 0.375, 0.5, 0.375, 0.5, 0.375, 0.5, 0.375, 0.5, 0.375, 0.5, 0.375, 0.25, 0.375, 0.25, 0.375, 0.25, 0.375, 0.25, 0.375, 0.25, 0.375, 0.25, 0.375, 0.0, 0.375, 0.75, 0.375, 0.5, 0.375, 0.25, 0.375, 0.5, 0.375, 0.75, 0.375, 0.75, 0.375, 0.5, 0.375, 0.0, 0.375, 0.25, 0.375, 0.5, 0.375, 0.75, 0.375, 0.5, 0.375, 0.75, 0.375, 0.75, 0.375, 0.5, 0.375, 0.0, 0.375, 0.75, 0.375, 0.5, 0.375, 0.25, 0.375, 0.5, 0.375, 0.75, 0.375, 0.75, 0.375, 0.5, 0.375, 0.0, 0.375, 0.25, 0.375, 0.5, 0.375, 0.75, 0.375, 0.5, 0.375, 0.75, 0.375, 0.75, 0.375, 0.5, 0.375, 0.0, 0.375, 0.75, 0.375, 0.5, 0.375, 0.25, 0.375, 0.5, 0.375, 0.75, 0.375, 0.75, 0.375, 0.5, 0.375, 0.0, 0.375, 0.25, 0.375, 0.5, 0.375, 0.75, 0.375, 0.0, 0.375, 0.25, 0.375, 0.25, 0.375, 0.0, 0.375, 0.0, 0.375, 0.25, 0.375, 0.5, 0.375, 0.75, 0.375, 0.0, 0.375, 0.25, 0.375, 0.25, 0.375, 0.0, 0.375, 0.0, 0.375, 0.75, 0.375, 0.5, 0.375, 0.25, 0.375, 0.0, 0.375, 0.25, 0.375, 0.25, 0.375, 0.0, 0.375, 0.0, 0.375, 0.75, 0.375, 0.5, 0.375, 0.25, 0.375, 0.0, 0.375, 0.25, 0.375, 0.25, 0.375, 0.0, 0.375, 0.0, 0.375, 0.25, 0.375, 0.5, 0.375, 0.75, 0.375, 0.0, 0.375, 0.25, 0.375, 0.25, 0.375, 0.0, 0.375, 0.5, 0.375, 0.75, 0.375, 0.75, 0.375, 0.5, 0.375, 0.5, 0.375, 0.75, 0.375, 0.75, 0.375, 0.5, 0.375, 0.5, 0.375, 0.75, 0.375, 0.75, 0.375, 0.5, 0.375, 0.5, 0.375, 0.75, 0.375, 0.75, 0.375, 0.5, 0.375, 0.5, 0.375, 0.75, 0.375, 0.75, 0.375, 0.5, 0.375, 0.5, 0.375, 0.75, 0.375, 0.75, 0.375, 0.5, 0.375, 0.5, 0.375, 0.75, 0.375, 0.75, 0.375, 0.5, 0.375, 0.5, 0.375, 0.75, 0.375, 0.75, 0.375, 0.5, 0.375, 0.5, 0.375, 0.75, 0.375, 0.75, 0.375, 0.5, 0.375, 0.5, 0.375, 0.75, 0.375, 0.75, 0.375, 0.5, 0.375, 0.5, 0.375, 0.75, 0.375, 0.75, 0.375, 0.5, 0.375, 0.5, 0.375, 0.75, 0.375, 0.75, 0.375, 0.5, 0.375, 0.5, 0.375, 0.75, 0.375, 0.75, 0.375, 0.5, 0.375, 0.5, 0.375, 0.75, 0.375, 0.75, 0.375, 0.5, 0.375, 0.5, 0.375, 0.75, 0.375, 0.75, 0.375, 0.5, 0.375, 0.5, 0.375, 0.75, 0.375, 0.75, 0.375, 0.5, 0.375, 0.5, 0.375, 0.75, 0.375, 0.75, 0.375, 0.5, 0.375, 0.5, 0.375, 0.75, 0.375, 0.75, 0.375, 0.5, 0.375, 0.5, 0.375, 0.75, 0.375, 0.75, 0.375, 0.5, 0.375, 0.5, 0.375, 0.75, 0.375, 0.75, 0.375, 0.5, 0.375, 0.5, 0.375, 0.75, 0.375, 0.75, 0.375, 0.5, 0.375, 0.5, 0.375, 0.75, 0.375, 0.75, 0.375, 0.5, 0.375, 0.5, 0.375, 0.75, 0.375, 0.75, 0.375, 0.5, 0.375, 0.5, 0.375, 0.75, 0.375, 0.75, 0.375, 0.5, 0.375, 0.5, 0.375, 0.75, 0.375, 0.75, 0.375, 0.5, 0.375, 0.0, 0.375, 0.25, 0.375, 0.25, 0.375, 0.0, 0.375, 0.0, 0.375, 0.25, 0.375, 0.25, 0.375, 0.0, 0.375, 0.0, 0.375, 0.25, 0.375, 0.25, 0.375, 0.0, 0.375, 0.0, 0.375, 0.25, 0.375, 0.25, 0.375, 0.0, 0.375, 0.0, 0.375, 0.25, 0.375, 0.25, 0.375, 0.0, 0.375, 0.0, 0.375, 0.25, 0.375, 0.25, 0.375, 0.0, 0.375, 0.0, 0.375, 0.25, 0.375, 0.25, 0.375, 0.0, 0.375, 0.0, 0.375, 0.25, 0.375, 0.25, 0.375, 0.0, 0.375, 0.0, 0.375, 0.25, 0.375, 0.25, 0.375, 0.0, 0.375, 0.0, 0.375, 0.25, 0.375, 0.25, 0.375, 0.0, 0.375, 0.0, 0.375, 0.25, 0.375, 0.25, 0.375, 0.0, 0.375, 0.0, 0.375, 0.25, 0.375, 0.25, 0.375, 0.0, 0.375, 0.0, 0.375, 0.25, 0.375, 0.25, 0.375, 0.0, 0.375, 0.0, 0.375, 0.25, 0.375, 0.25, 0.375, 0.0, 0.375, 0.0, 0.375, 0.25, 0.375, 0.25, 0.375, 0.0, 0.375, 0.0, 0.375, 0.25, 0.375, 0.25, 0.375, 0.0, 0.375, 0.0, 0.375, 0.25, 0.375, 0.25, 0.375, 0.0, 0.375, 0.0, 0.375, 0.25, 0.375, 0.25, 0.375, 0.0, 0.375, 0.0, 0.375, 0.25, 0.375, 0.25, 0.375, 0.0, 0.375, 0.0, 0.375, 0.25, 0.375, 0.25, 0.375, 0.0, 0.375, 0.0, 0.375, 0.25, 0.375, 0.25, 0.375, 0.0, 0.375, 0.0, 0.375, 0.25, 0.375, 0.25, 0.375, 0.0, 0.375, 0.0, 0.375, 0.25, 0.375, 0.25, 0.375, 0.0, 0.375, 0.0, 0.375, 0.25, 0.375, 0.25, 0.375, 0.0, 0.375, 0.0, 0.375, 0.25, 0.375, 0.25, 0.375, 0.0])
me_cube_001.materials.append(mat_material_001)
me_cube_001.use_mirror_vertex_groups = False
me_cube_001.update()

# ---- objects
ob_cube = bpy.data.objects.new('Cube', me_cube)
ob_rotate = bpy.data.objects.new('Rotate', me_cube_001)
ob_mball = bpy.data.objects.new('Mball', None)
ob_mball_001 = bpy.data.objects.new('Mball.001', None)

# ---- transforms, parenting, visibility, modifiers, constraints
ob_cube.location = (0.0, 0.0, 0.0)
ob_cube.lock_rotations_4d = False
ob_cube.empty_display_type = 'ARROWS'
ob_cube.lineart.crease_threshold = 0.0
ob_rotate.location = (0.0, 0.0, 0.0)
ob_rotate.rotation_euler = (0.0, 0.0, 1.571)
ob_rotate.lock_rotations_4d = False
ob_rotate.empty_display_type = 'ARROWS'
ob_rotate.lineart.crease_threshold = 0.0
_m = ob_rotate.modifiers.new('SimpleDeform', 'SIMPLE_DEFORM')
_m.deform_method = 'BEND'
_m.deform_axis = 'Z'
_m.origin = ob_mball
_m.factor = 1.745
_m.angle = 1.745
ob_mball.location = (0.0, 0.0, 0.0)
ob_mball.empty_image_offset = (0.0, 0.0)
ob_mball_001.location = (0.0, 0.0, 0.0)
ob_mball_001.empty_image_offset = (0.0, 0.0)

# ---- collection membership
col_collection.objects.link(ob_cube)
col_collection.objects.link(ob_rotate)
col_collection.objects.link(ob_mball)
col_collection.objects.link(ob_mball_001)

# ---- scene / render settings (as saved in the file)
scene.frame_start = 1; scene.frame_end = 250; scene.frame_set(1)
scene.render.engine = 'BLENDER_EEVEE_NEXT'
scene.cycles.sampling_pattern = 'TABULATED_SOBOL'
scene.cycles.use_light_tree = False
scene.view_settings.view_transform = 'Filmic'
bpy.context.view_layer.update()

# ---- added for rendering (the .blend has no active camera and no usable light): camera, sun
cam_auto = bpy.data.cameras.new('AutoCamera')
cam_auto.lens = 50.0
cam_auto.sensor_width = 36.0
cam_auto.clip_end = 1535.93
ob_auto_camera = bpy.data.objects.new('AutoCamera', cam_auto)
scene.collection.objects.link(ob_auto_camera)
ob_auto_camera.location = (70.2421, -85.032, 90.838)
ob_auto_camera.rotation_euler = (1.09748, -7.21219e-08, 0.694738)
scene.camera = ob_auto_camera
light_auto_sun = bpy.data.lights.new('AutoSun', 'SUN')
light_auto_sun.energy = 3.0
light_auto_sun.angle = 0.0523599
ob_auto_sun = bpy.data.objects.new('AutoSun', light_auto_sun)
scene.collection.objects.link(ob_auto_sun)
ob_auto_sun.rotation_euler = (0.872665, 0.174533, 0.523599)
bpy.context.view_layer.update()

